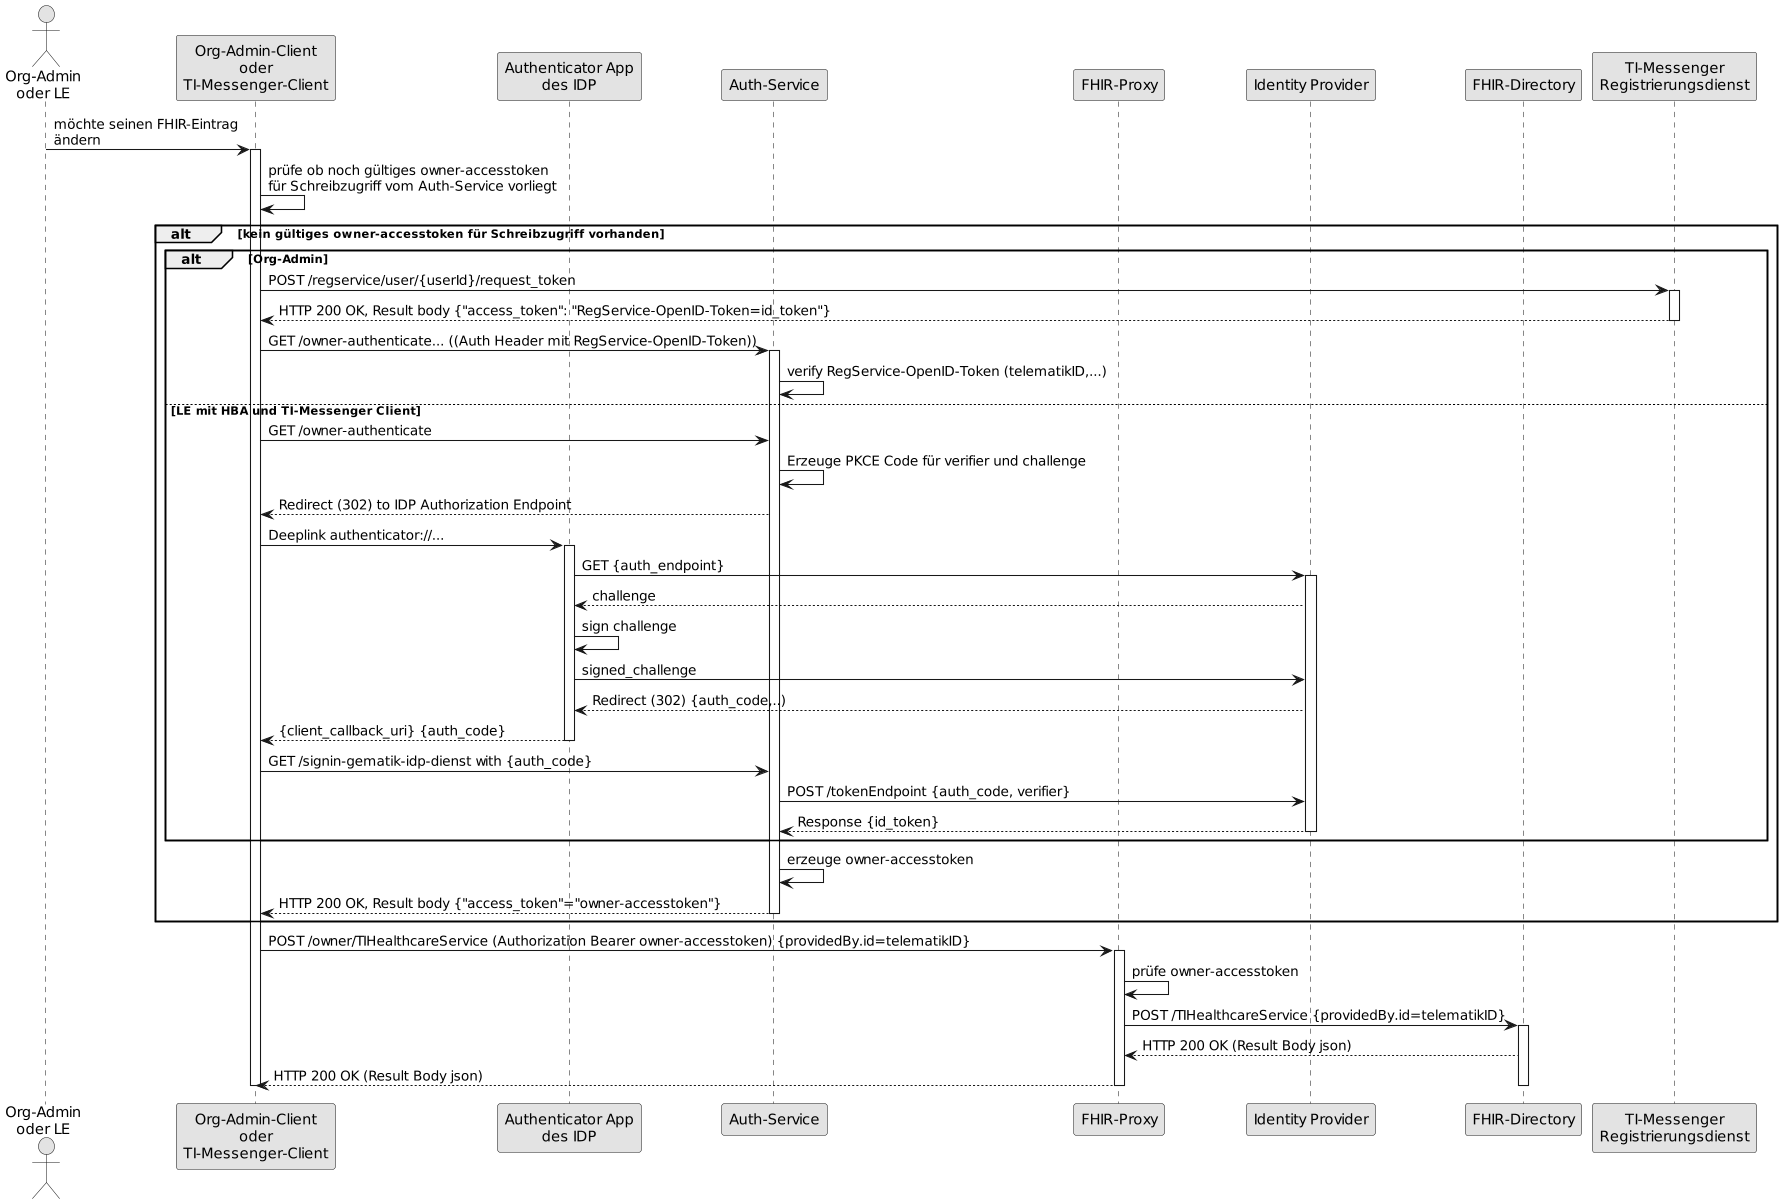

The diagram above was rendered by PlantUML. Its source (embedded in the PNG):
@startuml

skinparam dpi 100
skinparam WrapWidth 200
skinparam monochrome true

'title "FHIR-Directory, Sequenzdiagram Änderung von eigenen Einträgen'
actor o as "Org-Admin\noder LE"
participant cl as "Org-Admin-Client\noder\nTI-Messenger-Client"
participant aa as "Authenticator App\ndes IDP"
participant au as "Auth-Service"
participant fp as "FHIR-Proxy"
participant idp as "Identity Provider"
participant fd as "FHIR-Directory"
participant rd as "TI-Messenger\nRegistrierungsdienst"
o -> cl: möchte seinen FHIR-Eintrag\nändern
activate cl
cl -> cl: prüfe ob noch gültiges owner-accesstoken\nfür Schreibzugriff vom Auth-Service vorliegt
alt kein gültiges owner-accesstoken für Schreibzugriff vorhanden
alt Org-Admin
cl -> rd: POST /regservice/user/{userId}/request_token
activate rd
rd --> cl: HTTP 200 OK, Result body {"access_token": "RegService-OpenID-Token=id_token"}
deactivate rd
cl -> au: GET /owner-authenticate... ((Auth Header mit RegService-OpenID-Token))
activate au
au -> au: verify RegService-OpenID-Token (telematikID,...)
else LE mit HBA und TI-Messenger Client
cl -> au: GET /owner-authenticate
au -> au: Erzeuge PKCE Code für verifier und challenge
au --> cl: Redirect (302) to IDP Authorization Endpoint
cl -> aa: Deeplink authenticator://...
activate aa

aa -> idp: GET {auth_endpoint}
activate idp
idp --> aa: challenge
aa -> aa: sign challenge
aa-> idp: signed_challenge
idp --> aa: Redirect (302) {auth_code,..)
aa --> cl: {client_callback_uri} {auth_code}
deactivate aa

cl -> au: GET /signin-gematik-idp-dienst with {auth_code}
au -> idp: POST /tokenEndpoint {auth_code, verifier}
idp --> au: Response {id_token}

deactivate idp
end
au -> au: erzeuge owner-accesstoken
au --> cl: HTTP 200 OK, Result body {"access_token"="owner-accesstoken"}
deactivate au
end
cl -> fp: POST /owner/TIHealthcareService (Authorization Bearer owner-accesstoken) {providedBy.id=telematikID}
activate fp
fp -> fp: prüfe owner-accesstoken
fp -> fd: POST /TIHealthcareService {providedBy.id=telematikID}
activate fd
fd --> fp: HTTP 200 OK (Result Body json)
fp --> cl: HTTP 200 OK (Result Body json)
deactivate fd
deactivate fp
deactivate cl
@enduml